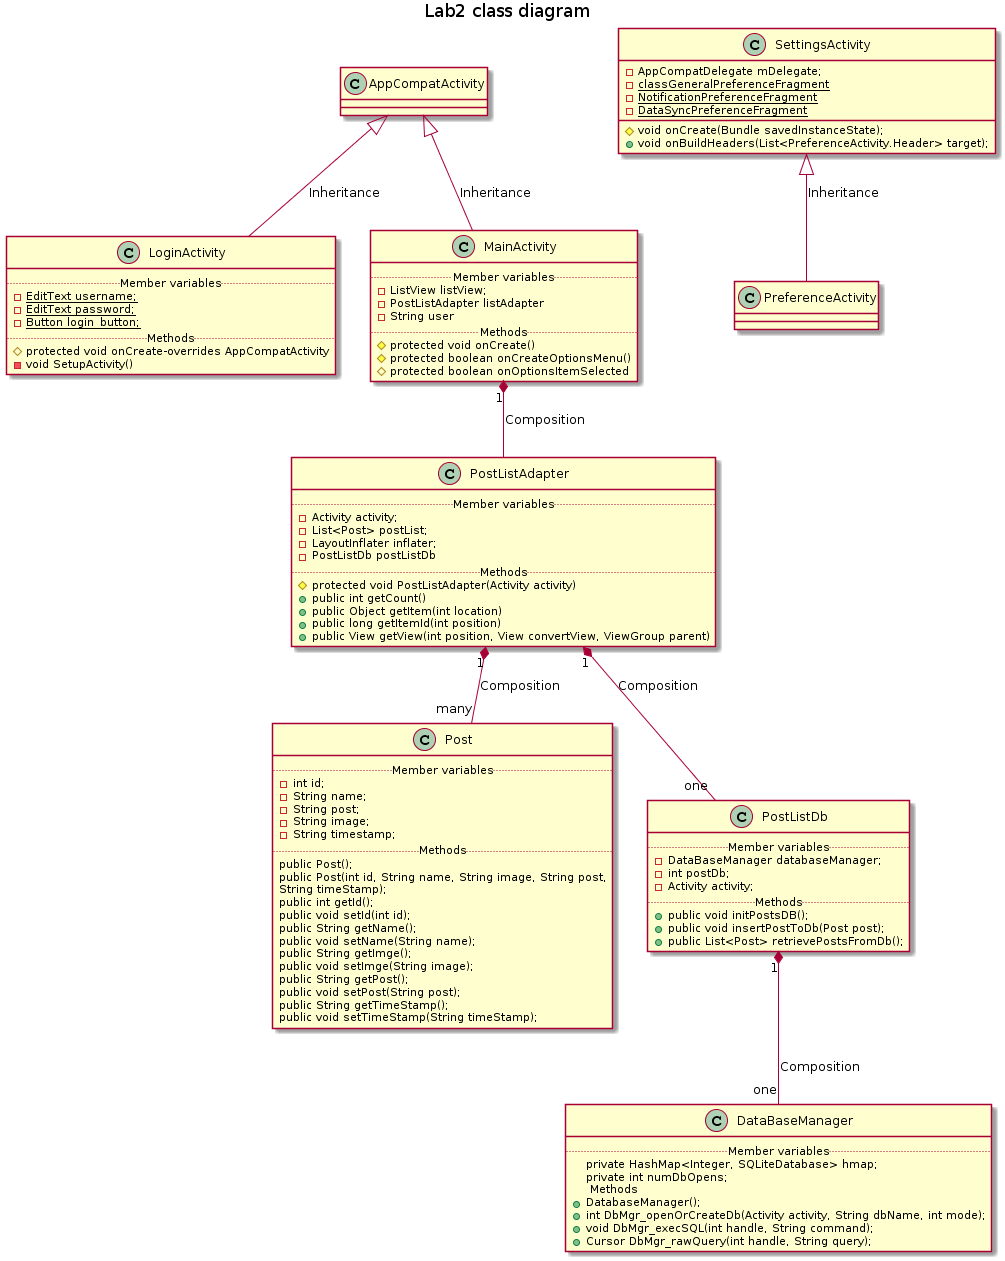

The diagram above was rendered by PlantUML. Its source (embedded in the PNG):
@startuml
title Lab2 class diagram


class AppCompatActivity
{
}

class LoginActivity {
  .. Member variables ..
  -{static} EditText username;
  -{static} EditText password;
  -{static} Button login_button;
  .. Methods ..
  #protected void onCreate-overrides AppCompatActivity
  -void SetupActivity()
}

class MainActivity {
  .. Member variables ..
  -ListView listView;
  -PostListAdapter listAdapter
  -String user
  .. Methods ..
  #protected void onCreate()
  #protected boolean onCreateOptionsMenu()
  #protected boolean onOptionsItemSelected
}

class PostListAdapter {
  .. Member variables ..
  -Activity activity;
  -List<Post> postList;
  -LayoutInflater inflater;
  -PostListDb postListDb
  .. Methods ..
  #protected void PostListAdapter(Activity activity)
  +public int getCount()
  +public Object getItem(int location)
  +public long getItemId(int position)
  +public View getView(int position, View convertView, ViewGroup parent)
}

class Post {
  .. Member variables ..
    -int id;
    -String name;
    -String post;
    -String image;
    -String timestamp;
  .. Methods ..
  public Post();
  public Post(int id, String name, String image, String post,
                String timeStamp);
  public int getId();
  public void setId(int id);
  public String getName();
  public void setName(String name);
  public String getImge();
  public void setImge(String image);
  public String getPost();
  public void setPost(String post);
  public String getTimeStamp();
  public void setTimeStamp(String timeStamp); 
}

class PostListDb
{
  .. Member variables ..
-DataBaseManager databaseManager;
-int postDb;
-Activity activity;
  .. Methods ..
+public void initPostsDB();
+public void insertPostToDb(Post post);
+public List<Post> retrievePostsFromDb();
}

class DataBaseManager
{
.. Member variables ..
private HashMap<Integer, SQLiteDatabase> hmap;
private int numDbOpens;
  .. Methods ..
 +DatabaseManager();
 + int DbMgr_openOrCreateDb(Activity activity, String dbName, int mode);
 +void DbMgr_execSQL(int handle, String command);
 +Cursor DbMgr_rawQuery(int handle, String query);
}

class SettingsActivity
{
-AppCompatDelegate mDelegate;
#void onCreate(Bundle savedInstanceState);
+void onBuildHeaders(List<PreferenceActivity.Header> target);
-{static} classGeneralPreferenceFragment
-{static} NotificationPreferenceFragment
-{static} DataSyncPreferenceFragment

}
AppCompatActivity <|-down- LoginActivity: Inheritance
AppCompatActivity <|-down- MainActivity: Inheritance
SettingsActivity <|-down- PreferenceActivity: Inheritance

MainActivity "1" *-down- PostListAdapter: Composition
PostListAdapter "1" *-down- "many" Post: Composition
PostListAdapter "1" *-down- "one" PostListDb: Composition
PostListDb "1" *-down- "one" DataBaseManager: Composition
@enduml